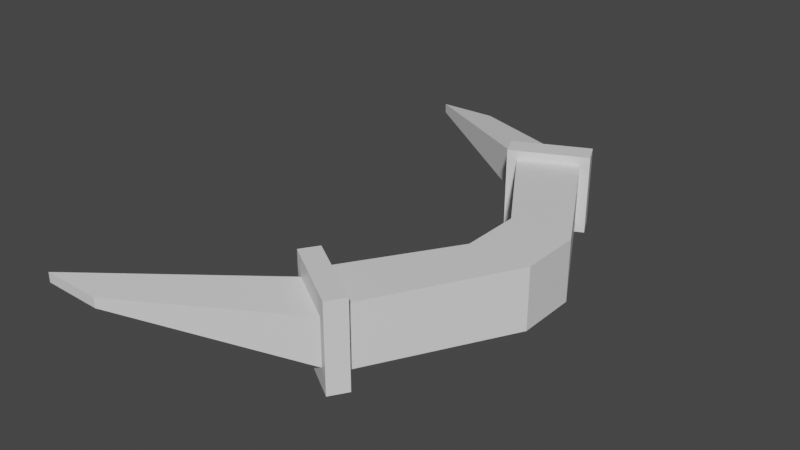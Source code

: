 # Source: boomermesh.blend  (saved by Blender 2.91.10; exported with 4.5.12 LTS)
import bpy
from mathutils import Matrix  # noqa: F401  (used for matrix-valued properties, if any)

bpy.ops.wm.read_factory_settings(use_empty=True)
scene = bpy.context.scene
scene.name = 'Scene'

# ---- collections
col_collection = bpy.data.collections.new('Collection'); scene.collection.children.link(col_collection)

# ---- materials (node trees are filled in below, after node groups)
mat_material_001 = bpy.data.materials.new('Material.001')
mat_material_001.use_transparent_shadow = False

# ---- material node trees
mat_material_001.use_nodes = True; mat_material_001.node_tree.nodes.clear()
_N = mat_material_001.node_tree.nodes; _L = mat_material_001.node_tree.links
n0 = _N.new('ShaderNodeBsdfPrincipled'); n0.name = 'Principled BSDF'; n0.location = (10, 300)
n0.distribution = 'GGX'
n0.subsurface_method = 'BURLEY'
n0.inputs[2].default_value = 0.4
n0.inputs[3].default_value = 1.45
n0.inputs[27].default_value = (0.0, 0.0, 0.0, 1.0)
n0.inputs[28].default_value = 1.0
n1 = _N.new('ShaderNodeOutputMaterial'); n1.name = 'Material Output'; n1.location = (300, 300)
n2 = _N.new('ShaderNodeNormalMap'); n2.name = 'Normal Map'; n2.location = (-300, -300)
n2.label = 'Normal/Map'
n2.inputs[0].default_value = 0.0
_L.new(n0.outputs[0], n1.inputs[0])
_L.new(n2.outputs[0], n0.inputs[5])
n1.is_active_output = True

# ---- world
world_world = bpy.data.worlds.new('World'); scene.world = world_world
world_world.use_nodes = True; world_world.node_tree.nodes.clear()
_N = world_world.node_tree.nodes; _L = world_world.node_tree.links
n0 = _N.new('ShaderNodeOutputWorld'); n0.name = 'World Output'; n0.location = (300, 300)
n1 = _N.new('ShaderNodeBackground'); n1.name = 'Background'; n1.location = (10, 300)
n1.inputs[0].default_value = (0.05088, 0.05088, 0.05088, 1.0)
_L.new(n1.outputs[0], n0.inputs[0])
n0.is_active_output = True
world_world.color = (0.05088, 0.05088, 0.05088)
world_world.use_sun_shadow = False
world_world.sun_shadow_jitter_overblur = 0.0

# ---- meshes
me_cube_001 = bpy.data.meshes.new('Cube.001')
me_cube_001.from_pydata([(1.0, 1.0, 1.0), (1.0, 1.0, -1.0), (1.0, -1.0, 1.0), (1.0, -1.0, -1.0), (-1.0, 1.0, 1.0), (-1.0, 1.0, -1.0), (-1.0, -1.0, 1.0), (-1.0, -1.0, -1.0), (-1.431, 5.393, -1.0), (-3.239, 4.537, -1.0), (-1.431, 5.393, 1.0), (-3.176, -4.424, -1.0), (-3.176, -4.424, 1.0), (-1.494, -5.506, 1.0), (-1.494, -5.506, -1.0), (-3.239, 4.537, 1.0), (-1.148, 5.527, -1.314), (-3.523, 4.403, -1.314), (-1.148, 5.527, 1.314), (-3.523, 4.403, 1.314), (-1.757, 6.085, -0.7461), (-3.568, 5.228, -0.7461), (-1.757, 6.085, 0.7461), (-3.568, 5.228, 0.7461), (-3.514, -4.206, -1.403), (-3.514, -4.206, 1.403), (-1.156, -5.724, 1.403), (-1.156, -5.724, -1.403), (-3.572, -4.952, -0.7557), (-3.572, -4.952, 0.7557), (-1.812, -6.085, 0.7557), (-1.812, -6.085, -0.7557), (-1.475, 6.219, -1.314), (-3.85, 5.095, -1.314), (-1.475, 6.219, 1.314), (-3.85, 5.095, 1.314), (-3.871, -4.759, -1.403), (-3.871, -4.759, 1.403), (-1.512, -6.278, 1.403), (-1.512, -6.278, -1.403), (-9.855, -8.501, -0.1645), (-9.855, -8.501, 0.1645), (-7.763, -8.542, 0.1645), (-7.763, -8.542, -0.1645), (-7.333, 8.842, -0.1624), (-9.335, 8.758, -0.1624), (-7.333, 8.842, 0.1624), (-9.335, 8.758, 0.1624)], [], [(0, 4, 6, 2), (3, 2, 13, 14), (7, 6, 4, 5), (5, 1, 3, 7), (1, 0, 2, 3), (2, 6, 12, 13), (13, 12, 25, 26), (10, 8, 16, 18), (0, 1, 8, 10), (5, 4, 15, 9), (6, 7, 11, 12), (1, 5, 9, 8), (4, 0, 10, 15), (7, 3, 14, 11), (16, 17, 33, 32), (9, 15, 19, 17), (8, 9, 17, 16), (15, 10, 18, 19), (22, 20, 44, 46), (19, 18, 34, 35), (18, 16, 32, 34), (17, 19, 35, 33), (26, 25, 37, 38), (14, 13, 26, 27), (11, 14, 27, 24), (12, 11, 24, 25), (30, 29, 41, 42), (25, 24, 36, 37), (24, 27, 39, 36), (27, 26, 38, 39), (21, 20, 32, 33), (20, 22, 34, 32), (23, 21, 33, 35), (22, 23, 35, 34), (28, 29, 37, 36), (30, 31, 39, 38), (29, 30, 38, 37), (31, 28, 36, 39), (43, 42, 41, 40), (29, 28, 40, 41), (28, 31, 43, 40), (31, 30, 42, 43), (45, 47, 46, 44), (21, 23, 47, 45), (20, 21, 45, 44), (23, 22, 46, 47)])
me_cube_001.polygons.foreach_set('use_smooth', [True] * 46)
_k = set([(0, 1), (0, 2), (0, 10), (1, 3), (1, 8), (2, 3), (2, 13), (3, 14), (4, 5), (4, 6), (4, 15), (5, 7), (5, 9), (6, 7), (6, 12), (7, 11), (8, 9), (8, 10), (9, 15), (10, 15), (11, 12), (11, 14), (12, 13), (13, 14), (16, 17), (16, 18), (16, 32), (17, 19), (17, 33), (18, 19), (18, 34), (19, 35), (20, 21), (20, 22), (20, 44), (21, 23), (21, 45), (22, 23), (22, 46), (23, 47), (24, 25), (24, 27), (24, 36), (25, 26), (25, 37), (26, 27), (26, 38), (27, 39), (28, 29), (28, 31), (28, 40), (29, 30), (29, 41), (30, 31), (30, 42), (31, 43), (32, 33), (32, 34), (33, 35), (34, 35), (36, 37), (36, 39), (37, 38), (38, 39), (40, 41), (40, 43), (41, 42), (42, 43), (44, 45), (44, 46), (45, 47), (46, 47)])
me_cube_001.attributes.new('sharp_edge', 'BOOLEAN', 'EDGE').data.foreach_set('value', [ (min(e.vertices), max(e.vertices)) in _k for e in me_cube_001.edges])
_uv = me_cube_001.uv_layers.new(name='UVMap')
_uv.uv.foreach_set('vector', [0.625, 0.5, 0.875, 0.5, 0.875, 0.75, 0.625, 0.75, 0.375, 0.75, 0.625, 0.75, 0.625, 0.75, 0.375, 0.75, 0.375, 0.0, 0.625, 0.0, 0.625, 0.25, 0.375, 0.25, 0.125, 0.5, 0.375, 0.5, 0.375, 0.75, 0.125, 0.75, 0.375, 0.5, 0.625, 0.5, 0.625, 0.75, 0.375, 0.75, 0.625, 0.75, 0.875, 0.75, 0.875, 0.75, 0.625, 0.75, 0.625, 0.75, 0.875, 0.75, 0.875, 0.75, 0.625, 0.75, 0.625, 0.5, 0.375, 0.5, 0.375, 0.5, 0.625, 0.5, 0.625, 0.5, 0.375, 0.5, 0.375, 0.5, 0.625, 0.5, 0.375, 0.25, 0.625, 0.25, 0.625, 0.25, 0.375, 0.25, 0.625, 0.0, 0.375, 0.0, 0.375, 0.0, 0.625, 0.0, 0.375, 0.5, 0.125, 0.5, 0.125, 0.5, 0.375, 0.5, 0.875, 0.5, 0.625, 0.5, 0.625, 0.5, 0.875, 0.5, 0.125, 0.75, 0.375, 0.75, 0.375, 0.75, 0.125, 0.75, 0.375, 0.5, 0.125, 0.5, 0.125, 0.5, 0.375, 0.5, 0.375, 0.25, 0.625, 0.25, 0.625, 0.25, 0.375, 0.25, 0.375, 0.5, 0.125, 0.5, 0.125, 0.5, 0.375, 0.5, 0.875, 0.5, 0.625, 0.5, 0.625, 0.5, 0.875, 0.5, 0.5953, 0.4703, 0.4047, 0.4703, 0.4047, 0.4703, 0.5953, 0.4703, 0.875, 0.5, 0.625, 0.5, 0.625, 0.5, 0.875, 0.5, 0.625, 0.5, 0.375, 0.5, 0.375, 0.5, 0.625, 0.5, 0.375, 0.25, 0.625, 0.25, 0.625, 0.25, 0.375, 0.25, 0.625, 0.75, 0.875, 0.75, 0.875, 0.75, 0.625, 0.75, 0.375, 0.75, 0.625, 0.75, 0.625, 0.75, 0.375, 0.75, 0.125, 0.75, 0.375, 0.75, 0.375, 0.75, 0.125, 0.75, 0.625, 0.0, 0.375, 0.0, 0.375, 0.0, 0.625, 0.0, 0.5933, 0.7817, 0.5933, 0.9683, 0.5933, 0.9683, 0.5933, 0.7817, 0.625, 0.0, 0.375, 0.0, 0.375, 0.0, 0.625, 0.0, 0.125, 0.75, 0.375, 0.75, 0.375, 0.75, 0.125, 0.75, 0.375, 0.75, 0.625, 0.75, 0.625, 0.75, 0.375, 0.75, 0.4047, 0.2797, 0.4047, 0.4703, 0.375, 0.5, 0.375, 0.25, 0.4047, 0.4703, 0.5953, 0.4703, 0.625, 0.5, 0.375, 0.5, 0.5953, 0.2797, 0.4047, 0.2797, 0.375, 0.25, 0.625, 0.25, 0.5953, 0.4703, 0.5953, 0.2797, 0.625, 0.25, 0.625, 0.5, 0.4067, 0.9683, 0.5933, 0.9683, 0.625, 1.0, 0.375, 1.0, 0.5933, 0.7817, 0.4067, 0.7817, 0.375, 0.75, 0.625, 0.75, 0.5933, 0.9683, 0.5933, 0.7817, 0.625, 0.75, 0.625, 1.0, 0.4067, 0.7817, 0.4067, 0.9683, 0.375, 1.0, 0.375, 0.75, 0.4067, 0.7817, 0.5933, 0.7817, 0.5933, 0.9683, 0.4067, 0.9683, 0.5933, 0.9683, 0.4067, 0.9683, 0.4067, 0.9683, 0.5933, 0.9683, 0.4067, 0.9683, 0.4067, 0.7817, 0.4067, 0.7817, 0.4067, 0.9683, 0.4067, 0.7817, 0.5933, 0.7817, 0.5933, 0.7817, 0.4067, 0.7817, 0.4047, 0.2797, 0.5953, 0.2797, 0.5953, 0.4703, 0.4047, 0.4703, 0.4047, 0.2797, 0.5953, 0.2797, 0.5953, 0.2797, 0.4047, 0.2797, 0.4047, 0.4703, 0.4047, 0.2797, 0.4047, 0.2797, 0.4047, 0.4703, 0.5953, 0.2797, 0.5953, 0.4703, 0.5953, 0.4703, 0.5953, 0.2797])
me_cube_001.materials.append(mat_material_001)
me_cube_001.use_remesh_fix_poles = True
me_cube_001.use_remesh_preserve_attributes = False
me_cube_001.use_mirror_vertex_groups = False
me_cube_001.update()
me_cube_001.normals_split_custom_set([tuple(v) for v in zip(*[iter([0.0, 0.0, 1.0, 0.0, 0.0, 1.0, 0.0, 0.0, 1.0, 0.0, 0.0, 1.0, 0.8749, -0.4843, 0.0, 0.8749, -0.4843, 0.0, 0.8749, -0.4843, 0.0, 0.8749, -0.4843, 0.0, -1.0, 0.0, 0.0, -1.0, 0.0, 0.0, -1.0, 0.0, 0.0, -1.0, 0.0, 0.0, 0.0, 0.0, -1.0, 0.0, 0.0, -1.0, 0.0, 0.0, -1.0, 0.0, 0.0, -1.0, 1.0, 0.0, 0.0, 1.0, 0.0, 0.0, 1.0, 0.0, 0.0, 1.0, 0.0, 0.0, 0.0, 0.0, 1.0, 0.0, 0.0, 1.0, 0.0, 0.0, 1.0, 0.0, 0.0, 1.0, 0.5414, 0.8408, -4.93e-07, 0.5414, 0.8408, -4.93e-07, 0.5414, 0.8408, -4.93e-07, 0.5414, 0.8408, -4.93e-07, 0.4276, -0.904, 0.0, 0.4276, -0.904, 0.0, 0.4276, -0.904, 0.0, 0.4276, -0.904, 0.0, 0.8749, 0.4843, 0.0, 0.8749, 0.4843, 0.0, 0.8749, 0.4843, 0.0, 0.8749, 0.4843, 0.0, -0.8449, -0.5349, 0.0, -0.8449, -0.5349, 0.0, -0.8449, -0.5349, 0.0, -0.8449, -0.5349, 0.0, -0.844, 0.5364, 0.0, -0.844, 0.5364, 0.0, -0.844, 0.5364, 0.0, -0.844, 0.5364, 0.0, 0.0, 0.0, -1.0, 0.0, 0.0, -1.0, 0.0, 0.0, -1.0, 0.0, 0.0, -1.0, 0.0, 0.0, 1.0, 0.0, 0.0, 1.0, 0.0, 0.0, 1.0, 0.0, 0.0, 1.0, 0.0, 0.0, -1.0, 0.0, 0.0, -1.0, 0.0, 0.0, -1.0, 0.0, 0.0, -1.0, 5.927e-08, 0.0, -1.0, 5.927e-08, 0.0, -1.0, 5.927e-08, 0.0, -1.0, 5.927e-08, 0.0, -1.0, 0.4276, -0.904, 0.0, 0.4276, -0.904, 0.0, 0.4276, -0.904, 0.0, 0.4276, -0.904, 0.0, 0.4276, -0.904, 0.0, 0.4276, -0.904, 0.0, 0.4276, -0.904, 0.0, 0.4276, -0.904, 0.0, 0.4276, -0.904, 0.0, 0.4276, -0.904, 0.0, 0.4276, -0.904, 0.0, 0.4276, -0.904, 0.0, 0.4432, 0.8964, 0.0, 0.4432, 0.8964, 0.0, 0.4432, 0.8964, 0.0, 0.4432, 0.8964, 0.0, 0.0, 0.0, 1.0, 0.0, 0.0, 1.0, 0.0, 0.0, 1.0, 0.0, 0.0, 1.0, 0.904, 0.4276, 0.0, 0.904, 0.4276, 0.0, 0.904, 0.4276, 0.0, 0.904, 0.4276, 0.0, -0.904, -0.4276, 0.0, -0.904, -0.4276, 0.0, -0.904, -0.4276, 0.0, -0.904, -0.4276, 0.0, 0.0, 0.0, 1.0, 0.0, 0.0, 1.0, 0.0, 0.0, 1.0, 0.0, 0.0, 1.0, 0.5414, 0.8408, 4.93e-07, 0.5414, 0.8408, -4.93e-07, 0.5414, 0.8408, -4.93e-07, 0.5414, 0.8408, 4.93e-07, 0.5414, 0.8408, 4.93e-07, 0.5414, 0.8408, 4.93e-07, 0.5414, 0.8408, 4.93e-07, 0.5414, 0.8408, 4.93e-07, 0.5414, 0.8408, -4.93e-07, 0.5414, 0.8408, 4.93e-07, 0.5414, 0.8408, 4.93e-07, 0.5414, 0.8408, -4.93e-07, -0.03672, -0.1205, 0.992, -0.03672, -0.1205, 0.992, -0.03672, -0.1205, 0.992, -0.03672, -0.1205, 0.992, -0.8408, 0.5414, 0.0, -0.8408, 0.5414, 0.0, -0.8408, 0.5414, 0.0, -0.8408, 0.5414, 0.0, 0.0, 0.0, -1.0, 0.0, 0.0, -1.0, 0.0, 0.0, -1.0, 0.0, 0.0, -1.0, 0.8408, -0.5414, 0.0, 0.8408, -0.5414, 0.0, 0.8408, -0.5414, 0.0, 0.8408, -0.5414, 0.0, -0.4276, 0.904, 0.0, -0.4276, 0.904, 0.0, -0.4276, 0.904, 0.0, -0.4276, 0.904, 0.0, -0.4276, 0.904, 0.0, -0.4276, 0.904, 0.0, -0.4276, 0.904, 0.0, -0.4276, 0.904, 0.0, -0.4276, 0.904, 0.0, -0.4276, 0.904, 0.0, -0.4276, 0.904, 0.0, -0.4276, 0.904, 0.0, -0.4276, 0.904, 0.0, -0.4276, 0.904, 0.0, -0.4276, 0.904, 0.0, -0.4276, 0.904, 0.0, -0.5414, -0.8408, 0.0, -0.5414, -0.8408, 0.0, -0.5414, -0.8408, 0.0, -0.5414, -0.8408, 0.0, -0.5414, -0.8408, 0.0, -0.5414, -0.8408, 0.0, -0.5414, -0.8408, 0.0, -0.5414, -0.8408, 0.0, -0.5414, -0.8408, 0.0, -0.5414, -0.8408, 0.0, -0.5414, -0.8408, 0.0, -0.5414, -0.8408, 0.0, -0.5414, -0.8408, 0.0, -0.5414, -0.8408, 0.0, -0.5414, -0.8408, 0.0, -0.5414, -0.8408, 0.0, -0.01944, -0.9998, 0.0, -0.01944, -0.9998, 0.0, -0.01944, -0.9998, 0.0, -0.01944, -0.9998, 0.0, -0.4917, 0.8707, 0.0, -0.4917, 0.8707, 0.0, -0.4917, 0.8707, 0.0, -0.4917, 0.8707, 0.0, -0.03672, -0.1205, -0.992, -0.03672, -0.1205, -0.992, -0.03672, -0.1205, -0.992, -0.03672, -0.1205, -0.992, 0.3816, -0.9243, 0.0, 0.3816, -0.9243, 0.0, 0.3816, -0.9243, 0.0, 0.3816, -0.9243, 0.0, -0.04215, 0.9991, 0.0, -0.04215, 0.9991, 0.0, -0.04215, 0.9991, 0.0, -0.04215, 0.9991, 0.0, -0.5221, -0.8529, 0.0, -0.5221, -0.8529, 0.0, -0.5221, -0.8529, 0.0, -0.5221, -0.8529, 0.0, -0.03144, 0.1273, -0.9914, -0.03144, 0.1273, -0.9914, -0.03144, 0.1273, -0.9914, -0.03144, 0.1273, -0.9914, -0.03144, 0.1273, 0.9914, -0.03144, 0.1273, 0.9914, -0.03144, 0.1273, 0.9914, -0.03144, 0.1273, 0.9914])] * 3)])

# ---- objects
ob_cube = bpy.data.objects.new('Cube', me_cube_001)

# ---- transforms, parenting, visibility, modifiers, constraints
ob_cube.location = (0.0, 0.0, 0.0)
ob_cube.rotation_euler = (-1.629e-07, 0.0, 0.0)
ob_cube.color = (0.8, 0.8, 0.8, 1.0)
ob_cube.lineart.crease_threshold = 0.0

# ---- collection membership
col_collection.objects.link(ob_cube)

# ---- scene / render settings (as saved in the file)
scene.frame_start = 1; scene.frame_end = 250; scene.frame_set(1)
scene.render.engine = 'BLENDER_EEVEE_NEXT'
scene.cycles.use_denoising = False
scene.cycles.samples = 128
scene.cycles.sampling_pattern = 'TABULATED_SOBOL'
scene.cycles.use_adaptive_sampling = False
scene.cycles.use_light_tree = False
scene.view_settings.view_transform = 'Filmic'
bpy.context.view_layer.update()

# ---- added for rendering (the .blend has no active camera and no usable light): camera, sun
cam_auto = bpy.data.cameras.new('AutoCamera')
cam_auto.lens = 50.0
cam_auto.sensor_width = 36.0
cam_auto.clip_end = 1000.0
ob_auto_camera = bpy.data.objects.new('AutoCamera', cam_auto)
scene.collection.objects.link(ob_auto_camera)
ob_auto_camera.location = (14.7116, -22.8168, 15.3115)
ob_auto_camera.rotation_euler = (1.09748, -7.21219e-08, 0.694738)
scene.camera = ob_auto_camera
light_auto_sun = bpy.data.lights.new('AutoSun', 'SUN')
light_auto_sun.energy = 3.0
light_auto_sun.angle = 0.0523599
ob_auto_sun = bpy.data.objects.new('AutoSun', light_auto_sun)
scene.collection.objects.link(ob_auto_sun)
ob_auto_sun.rotation_euler = (0.872665, 0.174533, 0.523599)
bpy.context.view_layer.update()
